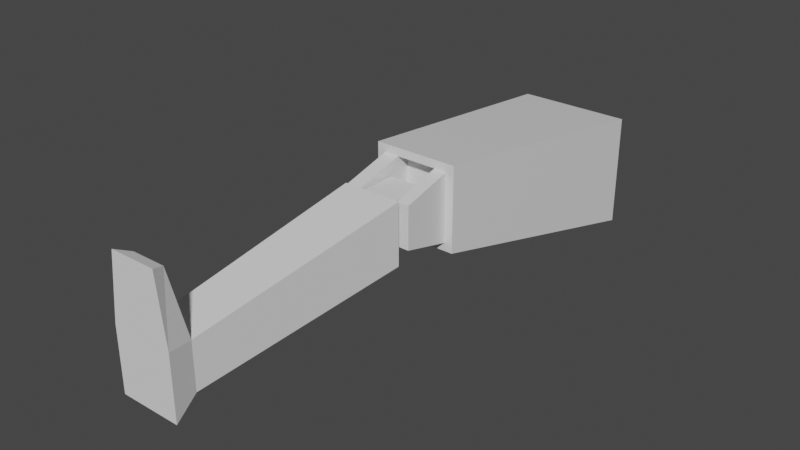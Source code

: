 # Source: leg.blend  (saved by Blender 2.82.7; exported with 4.5.12 LTS)
import bpy
from mathutils import Matrix  # noqa: F401  (used for matrix-valued properties, if any)

bpy.ops.wm.read_factory_settings(use_empty=True)
scene = bpy.context.scene
scene.name = 'Scene'

# ---- collections
col_collection = bpy.data.collections.new('Collection'); scene.collection.children.link(col_collection)

# ---- materials (node trees are filled in below, after node groups)
mat_material = bpy.data.materials.new('Material')
mat_material.alpha_threshold = 0.0
mat_material.use_transparent_shadow = False
mat_material.line_color = (0.0, 0.0, 0.0, 1.0)

# ---- material node trees
mat_material.use_nodes = True; mat_material.node_tree.nodes.clear()
_N = mat_material.node_tree.nodes; _L = mat_material.node_tree.links
n0 = _N.new('ShaderNodeOutputMaterial'); n0.name = 'Material Output'; n0.location = (300, 300)
n1 = _N.new('ShaderNodeBsdfPrincipled'); n1.name = 'Principled BSDF'; n1.location = (10, 300)
n1.distribution = 'GGX'
n1.subsurface_method = 'BURLEY'
n1.inputs[2].default_value = 0.4
n1.inputs[3].default_value = 1.45
n1.inputs[27].default_value = (0.0, 0.0, 0.0, 1.0)
n1.inputs[28].default_value = 1.0
_L.new(n1.outputs[0], n0.inputs[0])
n0.is_active_output = True

# ---- world
world_world = bpy.data.worlds.new('World'); scene.world = world_world
world_world.use_nodes = True; world_world.node_tree.nodes.clear()
_N = world_world.node_tree.nodes; _L = world_world.node_tree.links
n0 = _N.new('ShaderNodeOutputWorld'); n0.name = 'World Output'; n0.location = (300, 300)
n1 = _N.new('ShaderNodeBackground'); n1.name = 'Background'; n1.location = (10, 300)
n1.inputs[0].default_value = (0.05088, 0.05088, 0.05088, 1.0)
_L.new(n1.outputs[0], n0.inputs[0])
n0.is_active_output = True
world_world.color = (0.05088, 0.05088, 0.05088)
world_world.use_sun_shadow = False
world_world.sun_shadow_jitter_overblur = 0.0

# ---- meshes
me_cube = bpy.data.meshes.new('Cube')
me_cube.from_pydata([(-0.2033, 0.9769, 0.2231), (-0.151, 0.05935, 0.3417), (-0.2033, 0.9769, -0.1769), (-0.151, 0.05935, 0.04629), (0.1967, 0.9769, 0.2231), (0.1444, 0.05935, 0.3417), (0.1967, 0.9769, -0.1769), (0.1444, 0.05935, 0.04629), (0.1159, 0.05935, 0.3132), (0.1159, 0.05935, 0.07484), (-0.1224, 0.05935, 0.3132), (-0.1224, 0.05935, 0.07484), (0.07197, 0.05935, 0.07484), (-0.07088, 0.05935, 0.07484), (-0.07088, 0.05935, 0.3132), (0.07197, 0.05935, 0.3132), (0.1159, -0.1169, 0.2675), (0.1159, -0.1169, 0.1204), (0.07197, -0.1169, 0.2675), (-0.07088, -0.1169, 0.1204), (-0.1224, -0.1169, 0.1204), (-0.1224, -0.1169, 0.2675), (0.07197, -0.1169, 0.1204), (-0.07088, -0.1169, 0.2675), (0.07197, 0.1043, 0.07484), (-0.07088, 0.1043, 0.07484), (-0.07088, 0.1043, 0.3132), (0.07197, 0.1043, 0.3132)], [], [(0, 4, 6, 2), (3, 2, 6, 7), (7, 6, 4, 5), (5, 1, 10, 14, 15, 8), (1, 0, 2, 3), (5, 4, 0, 1), (15, 12, 22, 18), (3, 7, 9, 12, 13, 11), (7, 5, 8, 9), (1, 3, 11, 10), (16, 18, 22, 17), (12, 15, 27, 24), (10, 11, 20, 21), (19, 23, 21, 20), (8, 15, 18, 16), (14, 10, 21, 23), (12, 9, 17, 22), (13, 14, 23, 19), (11, 13, 19, 20), (9, 8, 16, 17), (24, 27, 26, 25), (14, 13, 25, 26), (15, 14, 26, 27), (13, 12, 24, 25)])
_uv = me_cube.uv_layers.new(name='UVMap')
_uv.uv.foreach_set('vector', [0.625, 0.5, 0.875, 0.5, 0.875, 0.75, 0.625, 0.75, 0.375, 0.75, 0.625, 0.75, 0.625, 1.0, 0.375, 1.0, 0.375, 0.0, 0.625, 0.0, 0.625, 0.25, 0.375, 0.25, 0.375, 0.25, 0.375, 0.5, 0.375, 0.5, 0.375, 0.4459, 0.375, 0.2961, 0.375, 0.25, 0.375, 0.5, 0.625, 0.5, 0.625, 0.75, 0.375, 0.75, 0.375, 0.25, 0.625, 0.25, 0.625, 0.5, 0.375, 0.5, 0.1711, 0.5, 0.1711, 0.75, 0.1711, 0.75, 0.1711, 0.5, 0.375, 0.75, 0.375, 1.0, 0.375, 1.0, 0.375, 0.9539, 0.375, 0.8041, 0.375, 0.75, 0.375, 0.0, 0.375, 0.25, 0.375, 0.25, 0.375, 0.0, 0.375, 0.5, 0.375, 0.75, 0.375, 0.75, 0.375, 0.5, 0.125, 0.5, 0.1711, 0.5, 0.1711, 0.75, 0.125, 0.75, 0.1711, 0.75, 0.1711, 0.5, 0.1711, 0.5, 0.1711, 0.75, 0.375, 0.5, 0.375, 0.75, 0.375, 0.75, 0.375, 0.5, 0.3209, 0.75, 0.3209, 0.5, 0.375, 0.5, 0.375, 0.75, 0.375, 0.25, 0.375, 0.2961, 0.375, 0.2961, 0.375, 0.25, 0.375, 0.4459, 0.375, 0.5, 0.375, 0.5, 0.375, 0.4459, 0.375, 0.9539, 0.375, 1.0, 0.375, 1.0, 0.375, 0.9539, 0.3209, 0.75, 0.3209, 0.5, 0.3209, 0.5, 0.3209, 0.75, 0.375, 0.75, 0.375, 0.8041, 0.375, 0.8041, 0.375, 0.75, 0.375, 0.0, 0.375, 0.25, 0.375, 0.25, 0.375, 0.0, 0.1711, 0.75, 0.1711, 0.5, 0.3209, 0.5, 0.3209, 0.75, 0.3209, 0.5, 0.3209, 0.75, 0.3209, 0.75, 0.3209, 0.5, 0.375, 0.2961, 0.375, 0.4459, 0.375, 0.4459, 0.375, 0.2961, 0.375, 0.8041, 0.375, 0.9539, 0.375, 0.9539, 0.375, 0.8041])
me_cube.materials.append(mat_material)
me_cube.use_remesh_preserve_volume = False
me_cube.use_remesh_preserve_attributes = False
me_cube.use_mirror_vertex_groups = False
me_cube.update()
me_cube_001 = bpy.data.meshes.new('Cube.001')
me_cube_001.from_pydata([(-0.1019, -1.0, -0.1874), (-0.1019, -1.0, 0.02553), (-0.1019, -0.1458, -0.1064), (-0.1019, -0.1458, 0.1064), (0.1019, -1.0, -0.1874), (0.1019, -1.0, 0.02553), (0.1019, -0.1458, -0.1064), (0.1019, -0.1458, 0.1064), (-0.05868, -0.1458, 0.08338), (-0.05868, -0.1458, -0.08338), (0.05868, -0.1458, -0.08338), (0.05868, -0.1458, 0.08338), (-0.05868, 0.01328, 0.08338), (-0.05868, 0.01328, -0.08338), (0.05868, 0.01328, -0.08338), (0.05868, 0.01328, 0.08338), (-0.05868, 0.0555, 0.04089), (-0.05868, 0.0555, -0.04089), (0.05868, 0.0555, -0.04089), (0.05868, 0.0555, 0.04089), (-0.0752, -0.9091, 0.006251), (0.0752, -0.9091, 0.006251), (0.0752, -0.9091, -0.1508), (-0.0752, -0.9091, -0.1508), (0.05579, -0.9532, 0.2265), (0.0756, -1.0, 0.2458), (-0.0756, -1.0, 0.2458), (-0.05579, -0.9532, 0.2265)], [], [(0, 1, 20, 23), (7, 6, 10, 11), (6, 7, 21, 22), (4, 5, 1, 0), (2, 6, 22, 23), (7, 3, 20, 21), (11, 10, 14, 15), (6, 2, 9, 10), (3, 7, 11, 8), (2, 3, 8, 9), (12, 15, 19, 16), (10, 9, 13, 14), (8, 11, 15, 12), (9, 8, 12, 13), (17, 16, 19, 18), (13, 12, 16, 17), (15, 14, 18, 19), (14, 13, 17, 18), (24, 27, 26, 25), (5, 21, 24, 25), (22, 21, 5, 4), (23, 20, 3, 2), (23, 22, 4, 0), (1, 5, 25, 26), (21, 20, 27, 24), (20, 1, 26, 27)])
_uv = me_cube_001.uv_layers.new(name='UVMap')
_uv.uv.foreach_set('vector', [0.375, 0.0, 0.625, 0.0, 0.625, 0.02662, 0.375, 0.02662, 0.625, 0.5, 0.375, 0.5, 0.375, 0.5, 0.625, 0.5, 0.375, 0.5, 0.625, 0.5, 0.625, 0.7234, 0.375, 0.7234, 0.375, 0.75, 0.625, 0.75, 0.625, 1.0, 0.375, 1.0, 0.125, 0.5, 0.375, 0.5, 0.375, 0.7234, 0.125, 0.7234, 0.625, 0.5, 0.875, 0.5, 0.875, 0.7234, 0.625, 0.7234, 0.625, 0.5, 0.375, 0.5, 0.375, 0.5, 0.625, 0.5, 0.375, 0.5, 0.125, 0.5, 0.125, 0.5, 0.375, 0.5, 0.875, 0.5, 0.625, 0.5, 0.625, 0.5, 0.875, 0.5, 0.375, 0.25, 0.625, 0.25, 0.625, 0.25, 0.375, 0.25, 0.875, 0.5, 0.625, 0.5, 0.625, 0.5, 0.875, 0.5, 0.375, 0.5, 0.125, 0.5, 0.125, 0.5, 0.375, 0.5, 0.875, 0.5, 0.625, 0.5, 0.625, 0.5, 0.875, 0.5, 0.375, 0.25, 0.625, 0.25, 0.625, 0.25, 0.375, 0.25, 0.375, 0.25, 0.625, 0.25, 0.625, 0.5, 0.375, 0.5, 0.375, 0.25, 0.625, 0.25, 0.625, 0.25, 0.375, 0.25, 0.625, 0.5, 0.375, 0.5, 0.375, 0.5, 0.625, 0.5, 0.375, 0.5, 0.125, 0.5, 0.125, 0.5, 0.375, 0.5, 0.625, 0.7234, 0.875, 0.7234, 0.875, 0.75, 0.625, 0.75, 0.625, 0.75, 0.625, 0.7234, 0.625, 0.7234, 0.625, 0.75, 0.375, 0.7234, 0.625, 0.7234, 0.625, 0.75, 0.375, 0.75, 0.375, 0.02662, 0.625, 0.02662, 0.625, 0.25, 0.375, 0.25, 0.125, 0.7234, 0.375, 0.7234, 0.375, 0.75, 0.125, 0.75, 0.625, 1.0, 0.625, 0.75, 0.625, 0.75, 0.625, 1.0, 0.625, 0.7234, 0.875, 0.7234, 0.875, 0.7234, 0.625, 0.7234, 0.625, 0.02662, 0.625, 0.0, 0.625, 0.0, 0.625, 0.02662])
me_cube_001.use_remesh_fix_poles = True
me_cube_001.use_remesh_preserve_attributes = False
me_cube_001.use_mirror_vertex_groups = False
me_cube_001.update()

# ---- objects
ob_upperleg = bpy.data.objects.new('UpperLeg', me_cube)
ob_lowerleg = bpy.data.objects.new('LowerLeg', me_cube_001)

# ---- transforms, parenting, visibility, modifiers, constraints
ob_upperleg.location = (0.0, 0.0, 0.0)
ob_upperleg.lock_rotations_4d = False
ob_upperleg.empty_display_type = 'ARROWS'
ob_upperleg.lineart.crease_threshold = 0.0
ob_lowerleg.location = (0.002216, -0.001006, 0.1819)
ob_lowerleg.lineart.crease_threshold = 0.0

# ---- collection membership
col_collection.objects.link(ob_upperleg)
col_collection.objects.link(ob_lowerleg)

# ---- scene / render settings (as saved in the file)
scene.frame_start = 1; scene.frame_end = 250; scene.frame_set(1)
scene.render.engine = 'BLENDER_EEVEE_NEXT'
scene.cycles.use_denoising = False
scene.cycles.samples = 128
scene.cycles.sampling_pattern = 'TABULATED_SOBOL'
scene.cycles.use_adaptive_sampling = False
scene.cycles.use_light_tree = False
scene.view_settings.view_transform = 'Filmic'
bpy.context.view_layer.update()

# ---- added for rendering (the .blend has no active camera and no usable light): camera, sun
cam_auto = bpy.data.cameras.new('AutoCamera')
cam_auto.lens = 50.0
cam_auto.sensor_width = 36.0
cam_auto.clip_end = 1000.0
ob_auto_camera = bpy.data.objects.new('AutoCamera', cam_auto)
scene.collection.objects.link(ob_auto_camera)
ob_auto_camera.location = (1.94582, -2.35094, 1.68468)
ob_auto_camera.rotation_euler = (1.09748, -7.21219e-08, 0.694738)
scene.camera = ob_auto_camera
light_auto_sun = bpy.data.lights.new('AutoSun', 'SUN')
light_auto_sun.energy = 3.0
light_auto_sun.angle = 0.0523599
ob_auto_sun = bpy.data.objects.new('AutoSun', light_auto_sun)
scene.collection.objects.link(ob_auto_sun)
ob_auto_sun.rotation_euler = (0.872665, 0.174533, 0.523599)
bpy.context.view_layer.update()
